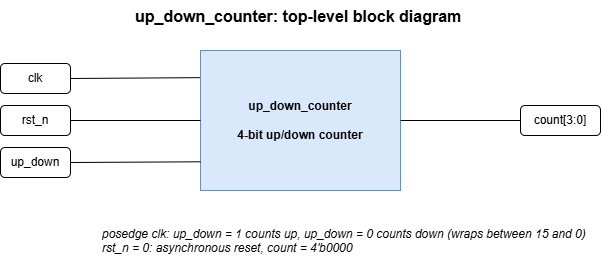

The diagram above was exported from draw.io. Its source (the exported page's mxGraphModel, read from the mxfile embedded in the PNG):
<mxGraphModel dx="798" dy="440" grid="1" gridSize="10" guides="1" tooltips="1" connect="1" arrows="1" fold="1" page="1" pageScale="1" pageWidth="850" pageHeight="1100" math="0" shadow="0">
  <root>
    <mxCell id="0" />
    <mxCell id="1" parent="0" />
    <mxCell id="c2" parent="1" style="text;html=1;align=left;verticalAlign=top;whiteSpace=wrap;fontSize=16;fontStyle=1;" value="up_down_counter: top-level block diagram" vertex="1">
      <mxGeometry height="30" width="335" x="172.5" y="10" as="geometry" />
    </mxCell>
    <mxCell id="c3" parent="1" style="rounded=0;whiteSpace=wrap;html=1;fontStyle=1;fillColor=#dae8fc;strokeColor=#6c8ebf;" value="up_down_counter&#10;&#10;4-bit up/down counter" vertex="1">
      <mxGeometry height="140" width="200" x="240" y="60" as="geometry" />
    </mxCell>
    <mxCell id="c4" parent="1" style="rounded=1;whiteSpace=wrap;html=1;" value="clk" vertex="1">
      <mxGeometry height="30" width="70" x="40" y="73" as="geometry" />
    </mxCell>
    <mxCell id="c5" parent="1" style="rounded=1;whiteSpace=wrap;html=1;" value="rst_n" vertex="1">
      <mxGeometry height="30" width="70" x="40" y="115" as="geometry" />
    </mxCell>
    <mxCell id="c6" parent="1" style="rounded=1;whiteSpace=wrap;html=1;" value="up_down" vertex="1">
      <mxGeometry height="30" width="70" x="40" y="157" as="geometry" />
    </mxCell>
    <mxCell id="c7" parent="1" style="rounded=1;whiteSpace=wrap;html=1;" value="count[3:0]" vertex="1">
      <mxGeometry height="30" width="80" x="560" y="115" as="geometry" />
    </mxCell>
    <mxCell id="c12" parent="1" style="text;html=1;align=left;verticalAlign=top;whiteSpace=wrap;fontStyle=2;" value="posedge clk: up_down = 1 counts up, up_down = 0 counts down (wraps between 15 and 0)&#10;rst_n = 0: asynchronous reset, count = 4'b0000" vertex="1">
      <mxGeometry height="40" width="500" x="140" y="230" as="geometry" />
    </mxCell>
    <mxCell id="4-S9ndjTh86g5CRqlah1-1" edge="1" parent="1" source="c4" style="endArrow=none;html=1;rounded=0;defaultLabelBackgroundColor=page;labelPadding=0 4;exitX=1;exitY=0.5;exitDx=0;exitDy=0;entryX=-0.003;entryY=0.194;entryDx=0;entryDy=0;entryPerimeter=0;" target="c3" value="">
      <mxGeometry height="50" relative="1" width="50" as="geometry">
        <mxPoint x="350" y="200" as="sourcePoint" />
        <mxPoint x="400" y="150" as="targetPoint" />
      </mxGeometry>
    </mxCell>
    <mxCell id="4-S9ndjTh86g5CRqlah1-2" edge="1" parent="1" source="c5" style="endArrow=none;html=1;rounded=0;defaultLabelBackgroundColor=page;labelPadding=0 4;exitX=1;exitY=0.5;exitDx=0;exitDy=0;entryX=0;entryY=0.5;entryDx=0;entryDy=0;" target="c3" value="">
      <mxGeometry height="50" relative="1" width="50" as="geometry">
        <mxPoint x="250" y="170" as="sourcePoint" />
        <mxPoint x="300" y="120" as="targetPoint" />
      </mxGeometry>
    </mxCell>
    <mxCell id="4-S9ndjTh86g5CRqlah1-3" edge="1" parent="1" source="c6" style="endArrow=none;html=1;rounded=0;defaultLabelBackgroundColor=page;labelPadding=0 4;exitX=1;exitY=0.5;exitDx=0;exitDy=0;entryX=0.001;entryY=0.795;entryDx=0;entryDy=0;entryPerimeter=0;" target="c3" value="">
      <mxGeometry height="50" relative="1" width="50" as="geometry">
        <mxPoint x="250" y="170" as="sourcePoint" />
        <mxPoint x="300" y="120" as="targetPoint" />
      </mxGeometry>
    </mxCell>
    <mxCell id="4-S9ndjTh86g5CRqlah1-4" edge="1" parent="1" source="c3" style="endArrow=none;html=1;rounded=0;defaultLabelBackgroundColor=page;labelPadding=0 4;exitX=1;exitY=0.5;exitDx=0;exitDy=0;entryX=0;entryY=0.5;entryDx=0;entryDy=0;" target="c7" value="">
      <mxGeometry height="50" relative="1" width="50" as="geometry">
        <mxPoint x="500" y="180" as="sourcePoint" />
        <mxPoint x="550" y="130" as="targetPoint" />
      </mxGeometry>
    </mxCell>
  </root>
</mxGraphModel>